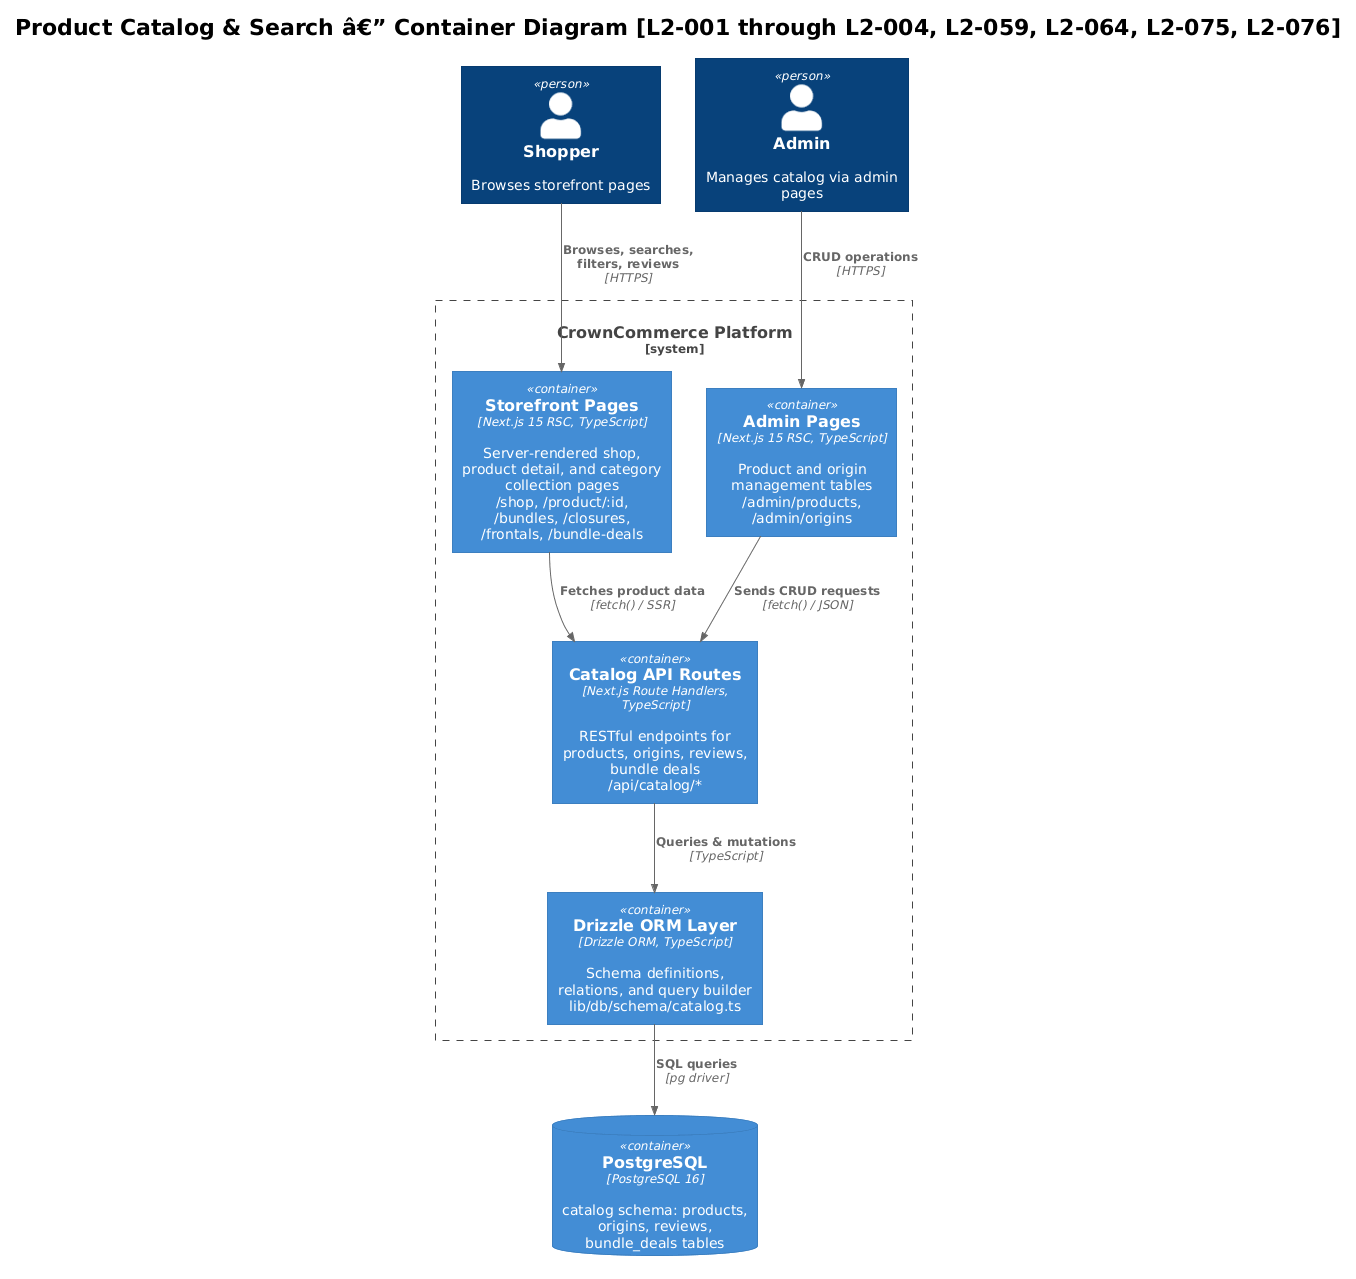

The diagram above was rendered by PlantUML. Its source (embedded in the PNG):
@startuml
!theme plain
!include <C4/C4_Container>

title Product Catalog & Search â€” Container Diagram [L2-001 through L2-004, L2-059, L2-064, L2-075, L2-076]

Person(shopper, "Shopper", "Browses storefront pages")
Person(admin, "Admin", "Manages catalog via admin pages")

System_Boundary(crown, "CrownCommerce Platform") {
    Container(storefront, "Storefront Pages", "Next.js 15 RSC, TypeScript", "Server-rendered shop, product detail, and category collection pages\n/shop, /product/:id, /bundles, /closures, /frontals, /bundle-deals")
    Container(adminui, "Admin Pages", "Next.js 15 RSC, TypeScript", "Product and origin management tables\n/admin/products, /admin/origins")
    Container(api, "Catalog API Routes", "Next.js Route Handlers, TypeScript", "RESTful endpoints for products, origins, reviews, bundle deals\n/api/catalog/*")
    Container(orm, "Drizzle ORM Layer", "Drizzle ORM, TypeScript", "Schema definitions, relations, and query builder\nlib/db/schema/catalog.ts")
}

ContainerDb(db, "PostgreSQL", "PostgreSQL 16", "catalog schema: products, origins, reviews, bundle_deals tables")

Rel(shopper, storefront, "Browses, searches, filters, reviews", "HTTPS")
Rel(admin, adminui, "CRUD operations", "HTTPS")
Rel(storefront, api, "Fetches product data", "fetch() / SSR")
Rel(adminui, api, "Sends CRUD requests", "fetch() / JSON")
Rel(api, orm, "Queries & mutations", "TypeScript")
Rel(orm, db, "SQL queries", "pg driver")
@enduml